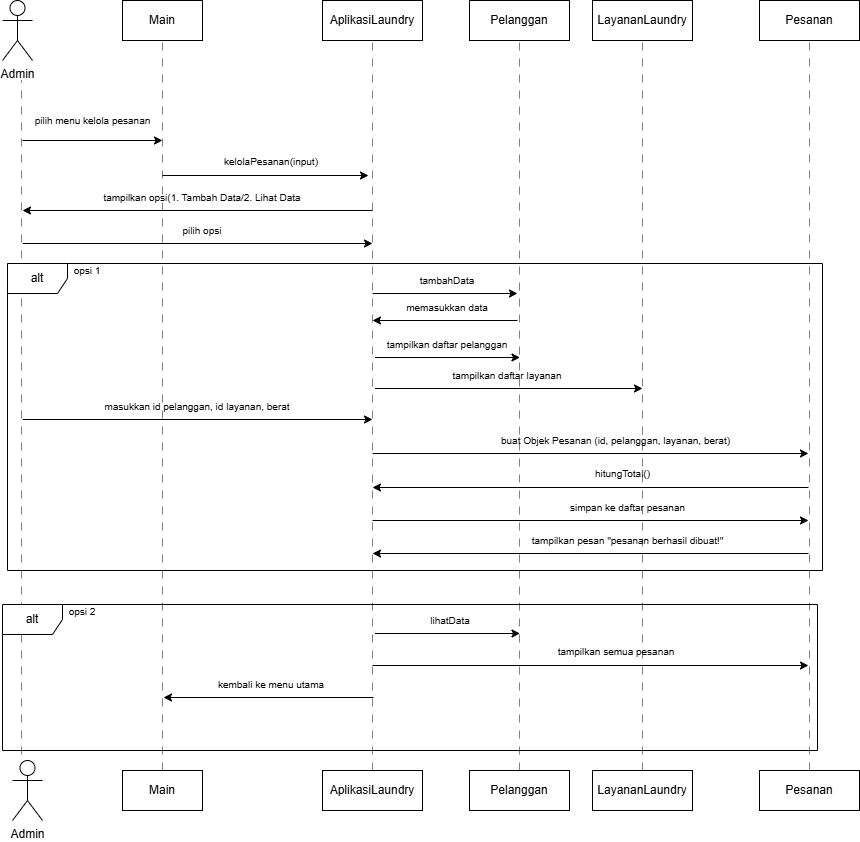

The diagram above was exported from draw.io. Its source (the exported page's mxGraphModel, read from the mxfile embedded in the PNG):
<mxGraphModel dx="874" dy="529" grid="1" gridSize="10" guides="1" tooltips="1" connect="1" arrows="1" fold="1" page="1" pageScale="1" pageWidth="850" pageHeight="1100" math="0" shadow="0">
  <root>
    <mxCell id="0" />
    <mxCell id="1" parent="0" />
    <mxCell id="f8FW1leMOGL2-sJ4gyAF-1" value="Admin" style="shape=umlActor;verticalLabelPosition=bottom;verticalAlign=top;html=1;" parent="1" vertex="1">
      <mxGeometry x="120" y="40" width="30" height="60" as="geometry" />
    </mxCell>
    <mxCell id="f8FW1leMOGL2-sJ4gyAF-4" value="Main" style="rounded=0;whiteSpace=wrap;html=1;" parent="1" vertex="1">
      <mxGeometry x="240" y="40" width="80" height="40" as="geometry" />
    </mxCell>
    <mxCell id="f8FW1leMOGL2-sJ4gyAF-6" value="AplikasiLaundry" style="rounded=0;whiteSpace=wrap;html=1;" parent="1" vertex="1">
      <mxGeometry x="440" y="40" width="100" height="40" as="geometry" />
    </mxCell>
    <mxCell id="f8FW1leMOGL2-sJ4gyAF-8" value="Pelanggan" style="rounded=0;whiteSpace=wrap;html=1;" parent="1" vertex="1">
      <mxGeometry x="587" y="40" width="100" height="40" as="geometry" />
    </mxCell>
    <mxCell id="f8FW1leMOGL2-sJ4gyAF-9" value="LayananLaundry" style="rounded=0;whiteSpace=wrap;html=1;" parent="1" vertex="1">
      <mxGeometry x="710" y="40" width="100" height="40" as="geometry" />
    </mxCell>
    <mxCell id="f8FW1leMOGL2-sJ4gyAF-10" value="Pesanan" style="rounded=0;whiteSpace=wrap;html=1;" parent="1" vertex="1">
      <mxGeometry x="877" y="40" width="100" height="40" as="geometry" />
    </mxCell>
    <mxCell id="f8FW1leMOGL2-sJ4gyAF-11" value="pilih menu kelola pesanan" style="text;html=1;align=center;verticalAlign=middle;whiteSpace=wrap;rounded=0;fontSize=10;" parent="1" vertex="1">
      <mxGeometry x="148" y="145" width="125" height="30" as="geometry" />
    </mxCell>
    <mxCell id="f8FW1leMOGL2-sJ4gyAF-12" value="" style="endArrow=none;html=1;rounded=0;dashed=1;dashPattern=8 8;opacity=50;" parent="1" edge="1">
      <mxGeometry width="50" height="50" relative="1" as="geometry">
        <mxPoint x="139" y="810" as="sourcePoint" />
        <mxPoint x="139" y="120" as="targetPoint" />
      </mxGeometry>
    </mxCell>
    <mxCell id="f8FW1leMOGL2-sJ4gyAF-13" value="" style="endArrow=classic;html=1;rounded=0;" parent="1" edge="1">
      <mxGeometry width="50" height="50" relative="1" as="geometry">
        <mxPoint x="140" y="180" as="sourcePoint" />
        <mxPoint x="280" y="180" as="targetPoint" />
      </mxGeometry>
    </mxCell>
    <mxCell id="f8FW1leMOGL2-sJ4gyAF-14" value="" style="endArrow=none;html=1;rounded=0;entryX=0.5;entryY=1;entryDx=0;entryDy=0;dashed=1;dashPattern=8 8;opacity=50;exitX=0.5;exitY=0;exitDx=0;exitDy=0;" parent="1" source="f8FW1leMOGL2-sJ4gyAF-41" target="f8FW1leMOGL2-sJ4gyAF-4" edge="1">
      <mxGeometry width="50" height="50" relative="1" as="geometry">
        <mxPoint x="280" y="562.4242424242424" as="sourcePoint" />
        <mxPoint x="320" y="140" as="targetPoint" />
      </mxGeometry>
    </mxCell>
    <mxCell id="f8FW1leMOGL2-sJ4gyAF-15" value="kelolaPesanan(input)" style="text;html=1;align=center;verticalAlign=middle;whiteSpace=wrap;rounded=0;fontSize=10;" parent="1" vertex="1">
      <mxGeometry x="344" y="191" width="90" height="20" as="geometry" />
    </mxCell>
    <mxCell id="f8FW1leMOGL2-sJ4gyAF-16" value="" style="endArrow=classic;html=1;rounded=0;" parent="1" edge="1">
      <mxGeometry width="50" height="50" relative="1" as="geometry">
        <mxPoint x="280" y="215" as="sourcePoint" />
        <mxPoint x="486" y="215" as="targetPoint" />
      </mxGeometry>
    </mxCell>
    <mxCell id="f8FW1leMOGL2-sJ4gyAF-17" value="" style="endArrow=none;html=1;rounded=0;entryX=0.5;entryY=1;entryDx=0;entryDy=0;dashed=1;dashPattern=8 8;opacity=50;exitX=0.5;exitY=0;exitDx=0;exitDy=0;" parent="1" source="f8FW1leMOGL2-sJ4gyAF-42" target="f8FW1leMOGL2-sJ4gyAF-6" edge="1">
      <mxGeometry width="50" height="50" relative="1" as="geometry">
        <mxPoint x="490" y="560.4545454545455" as="sourcePoint" />
        <mxPoint x="480" y="130" as="targetPoint" />
      </mxGeometry>
    </mxCell>
    <mxCell id="f8FW1leMOGL2-sJ4gyAF-23" value="" style="endArrow=none;html=1;rounded=0;entryX=0.5;entryY=1;entryDx=0;entryDy=0;dashed=1;dashPattern=8 8;opacity=50;exitX=0.5;exitY=0;exitDx=0;exitDy=0;" parent="1" source="f8FW1leMOGL2-sJ4gyAF-43" target="f8FW1leMOGL2-sJ4gyAF-8" edge="1">
      <mxGeometry width="50" height="50" relative="1" as="geometry">
        <mxPoint x="637" y="560" as="sourcePoint" />
        <mxPoint x="470" y="290" as="targetPoint" />
      </mxGeometry>
    </mxCell>
    <mxCell id="f8FW1leMOGL2-sJ4gyAF-26" value="" style="endArrow=none;html=1;rounded=0;entryX=0.5;entryY=1;entryDx=0;entryDy=0;dashed=1;dashPattern=8 8;opacity=50;exitX=0.5;exitY=0;exitDx=0;exitDy=0;" parent="1" source="f8FW1leMOGL2-sJ4gyAF-44" target="f8FW1leMOGL2-sJ4gyAF-9" edge="1">
      <mxGeometry width="50" height="50" relative="1" as="geometry">
        <mxPoint x="763" y="563" as="sourcePoint" />
        <mxPoint x="373" y="220" as="targetPoint" />
      </mxGeometry>
    </mxCell>
    <mxCell id="f8FW1leMOGL2-sJ4gyAF-31" value="" style="endArrow=none;html=1;rounded=0;entryX=0.5;entryY=1;entryDx=0;entryDy=0;dashed=1;dashPattern=8 8;opacity=50;exitX=0.5;exitY=0;exitDx=0;exitDy=0;" parent="1" source="f8FW1leMOGL2-sJ4gyAF-45" target="f8FW1leMOGL2-sJ4gyAF-10" edge="1">
      <mxGeometry width="50" height="50" relative="1" as="geometry">
        <mxPoint x="930" y="560" as="sourcePoint" />
        <mxPoint x="750" y="290" as="targetPoint" />
      </mxGeometry>
    </mxCell>
    <mxCell id="f8FW1leMOGL2-sJ4gyAF-41" value="Main" style="rounded=0;whiteSpace=wrap;html=1;" parent="1" vertex="1">
      <mxGeometry x="240" y="810" width="80" height="40" as="geometry" />
    </mxCell>
    <mxCell id="f8FW1leMOGL2-sJ4gyAF-42" value="AplikasiLaundry" style="rounded=0;whiteSpace=wrap;html=1;" parent="1" vertex="1">
      <mxGeometry x="440" y="810" width="100" height="40" as="geometry" />
    </mxCell>
    <mxCell id="f8FW1leMOGL2-sJ4gyAF-43" value="Pelanggan" style="rounded=0;whiteSpace=wrap;html=1;" parent="1" vertex="1">
      <mxGeometry x="587" y="810" width="100" height="40" as="geometry" />
    </mxCell>
    <mxCell id="f8FW1leMOGL2-sJ4gyAF-44" value="LayananLaundry" style="rounded=0;whiteSpace=wrap;html=1;" parent="1" vertex="1">
      <mxGeometry x="710" y="810" width="100" height="40" as="geometry" />
    </mxCell>
    <mxCell id="f8FW1leMOGL2-sJ4gyAF-45" value="Pesanan" style="rounded=0;whiteSpace=wrap;html=1;" parent="1" vertex="1">
      <mxGeometry x="877" y="810" width="100" height="40" as="geometry" />
    </mxCell>
    <mxCell id="f8FW1leMOGL2-sJ4gyAF-46" value="Admin" style="shape=umlActor;verticalLabelPosition=bottom;verticalAlign=top;html=1;" parent="1" vertex="1">
      <mxGeometry x="130" y="800" width="30" height="60" as="geometry" />
    </mxCell>
    <mxCell id="ES3Q4gbicarLH0lHnGRL-1" value="" style="endArrow=classic;html=1;rounded=0;" parent="1" edge="1">
      <mxGeometry width="50" height="50" relative="1" as="geometry">
        <mxPoint x="490" y="250" as="sourcePoint" />
        <mxPoint x="140" y="250" as="targetPoint" />
      </mxGeometry>
    </mxCell>
    <mxCell id="ES3Q4gbicarLH0lHnGRL-2" value="tampilkan opsi(1. Tambah Data/2. Lihat Data" style="text;html=1;align=center;verticalAlign=middle;whiteSpace=wrap;rounded=0;fontSize=10;" parent="1" vertex="1">
      <mxGeometry x="215" y="227" width="210" height="20" as="geometry" />
    </mxCell>
    <mxCell id="ES3Q4gbicarLH0lHnGRL-3" value="" style="endArrow=classic;html=1;rounded=0;" parent="1" edge="1">
      <mxGeometry width="50" height="50" relative="1" as="geometry">
        <mxPoint x="140" y="283" as="sourcePoint" />
        <mxPoint x="490" y="283" as="targetPoint" />
      </mxGeometry>
    </mxCell>
    <mxCell id="ES3Q4gbicarLH0lHnGRL-4" value="pilih opsi" style="text;html=1;align=center;verticalAlign=middle;whiteSpace=wrap;rounded=0;fontSize=10;" parent="1" vertex="1">
      <mxGeometry x="282" y="260" width="76" height="20" as="geometry" />
    </mxCell>
    <mxCell id="ES3Q4gbicarLH0lHnGRL-5" value="" style="endArrow=classic;html=1;rounded=0;" parent="1" edge="1">
      <mxGeometry width="50" height="50" relative="1" as="geometry">
        <mxPoint x="490" y="333" as="sourcePoint" />
        <mxPoint x="635" y="333" as="targetPoint" />
      </mxGeometry>
    </mxCell>
    <mxCell id="ES3Q4gbicarLH0lHnGRL-6" value="tambahData" style="text;html=1;align=center;verticalAlign=middle;whiteSpace=wrap;rounded=0;fontSize=10;" parent="1" vertex="1">
      <mxGeometry x="527" y="310" width="76" height="20" as="geometry" />
    </mxCell>
    <mxCell id="ES3Q4gbicarLH0lHnGRL-7" value="" style="endArrow=classic;html=1;rounded=0;" parent="1" edge="1">
      <mxGeometry width="50" height="50" relative="1" as="geometry">
        <mxPoint x="635" y="360" as="sourcePoint" />
        <mxPoint x="490" y="360" as="targetPoint" />
      </mxGeometry>
    </mxCell>
    <mxCell id="ES3Q4gbicarLH0lHnGRL-8" value="memasukkan data" style="text;html=1;align=center;verticalAlign=middle;whiteSpace=wrap;rounded=0;fontSize=10;" parent="1" vertex="1">
      <mxGeometry x="520" y="337" width="90" height="20" as="geometry" />
    </mxCell>
    <mxCell id="ES3Q4gbicarLH0lHnGRL-10" value="" style="endArrow=classic;html=1;rounded=0;" parent="1" edge="1">
      <mxGeometry width="50" height="50" relative="1" as="geometry">
        <mxPoint x="492.5" y="397" as="sourcePoint" />
        <mxPoint x="637.5" y="397" as="targetPoint" />
      </mxGeometry>
    </mxCell>
    <mxCell id="ES3Q4gbicarLH0lHnGRL-12" value="tampilkan daftar pelanggan" style="text;html=1;align=center;verticalAlign=middle;whiteSpace=wrap;rounded=0;fontSize=10;" parent="1" vertex="1">
      <mxGeometry x="460" y="374" width="210" height="20" as="geometry" />
    </mxCell>
    <mxCell id="ES3Q4gbicarLH0lHnGRL-13" value="" style="endArrow=classic;html=1;rounded=0;" parent="1" edge="1">
      <mxGeometry width="50" height="50" relative="1" as="geometry">
        <mxPoint x="492.5" y="428" as="sourcePoint" />
        <mxPoint x="760" y="428" as="targetPoint" />
      </mxGeometry>
    </mxCell>
    <mxCell id="ES3Q4gbicarLH0lHnGRL-14" value="tampilkan daftar layanan" style="text;html=1;align=center;verticalAlign=middle;whiteSpace=wrap;rounded=0;fontSize=10;" parent="1" vertex="1">
      <mxGeometry x="520" y="405" width="210" height="20" as="geometry" />
    </mxCell>
    <mxCell id="ES3Q4gbicarLH0lHnGRL-15" value="" style="endArrow=classic;html=1;rounded=0;" parent="1" edge="1">
      <mxGeometry width="50" height="50" relative="1" as="geometry">
        <mxPoint x="140" y="459" as="sourcePoint" />
        <mxPoint x="490" y="459" as="targetPoint" />
      </mxGeometry>
    </mxCell>
    <mxCell id="ES3Q4gbicarLH0lHnGRL-16" value="masukkan id pelanggan, id layanan, berat" style="text;html=1;align=center;verticalAlign=middle;whiteSpace=wrap;rounded=0;fontSize=10;" parent="1" vertex="1">
      <mxGeometry x="210" y="436" width="210" height="20" as="geometry" />
    </mxCell>
    <mxCell id="ES3Q4gbicarLH0lHnGRL-17" value="" style="endArrow=classic;html=1;rounded=0;" parent="1" edge="1">
      <mxGeometry width="50" height="50" relative="1" as="geometry">
        <mxPoint x="490" y="493" as="sourcePoint" />
        <mxPoint x="926" y="493" as="targetPoint" />
      </mxGeometry>
    </mxCell>
    <mxCell id="ES3Q4gbicarLH0lHnGRL-18" value="buat Objek Pesanan (id, pelanggan, layanan, berat)" style="text;html=1;align=center;verticalAlign=middle;whiteSpace=wrap;rounded=0;fontSize=10;" parent="1" vertex="1">
      <mxGeometry x="617" y="470" width="233" height="20" as="geometry" />
    </mxCell>
    <mxCell id="ES3Q4gbicarLH0lHnGRL-19" value="" style="endArrow=classic;html=1;rounded=0;" parent="1" edge="1">
      <mxGeometry width="50" height="50" relative="1" as="geometry">
        <mxPoint x="926" y="527" as="sourcePoint" />
        <mxPoint x="490" y="527" as="targetPoint" />
      </mxGeometry>
    </mxCell>
    <mxCell id="ES3Q4gbicarLH0lHnGRL-20" value="hitungTotal()" style="text;html=1;align=center;verticalAlign=middle;whiteSpace=wrap;rounded=0;fontSize=10;" parent="1" vertex="1">
      <mxGeometry x="624" y="503" width="233" height="20" as="geometry" />
    </mxCell>
    <mxCell id="ES3Q4gbicarLH0lHnGRL-21" value="" style="endArrow=classic;html=1;rounded=0;" parent="1" edge="1">
      <mxGeometry width="50" height="50" relative="1" as="geometry">
        <mxPoint x="490" y="560" as="sourcePoint" />
        <mxPoint x="926" y="560" as="targetPoint" />
      </mxGeometry>
    </mxCell>
    <mxCell id="ES3Q4gbicarLH0lHnGRL-22" value="simpan ke daftar pesanan" style="text;html=1;align=center;verticalAlign=middle;whiteSpace=wrap;rounded=0;fontSize=10;" parent="1" vertex="1">
      <mxGeometry x="628.5" y="537" width="233" height="20" as="geometry" />
    </mxCell>
    <mxCell id="ES3Q4gbicarLH0lHnGRL-23" value="" style="endArrow=classic;html=1;rounded=0;" parent="1" edge="1">
      <mxGeometry width="50" height="50" relative="1" as="geometry">
        <mxPoint x="926" y="593" as="sourcePoint" />
        <mxPoint x="490" y="593" as="targetPoint" />
      </mxGeometry>
    </mxCell>
    <mxCell id="ES3Q4gbicarLH0lHnGRL-24" value="tampilkan pesan &quot;pesanan berhasil dibuat!&quot;" style="text;html=1;align=center;verticalAlign=middle;whiteSpace=wrap;rounded=0;fontSize=10;" parent="1" vertex="1">
      <mxGeometry x="628.5" y="570" width="233" height="20" as="geometry" />
    </mxCell>
    <mxCell id="ES3Q4gbicarLH0lHnGRL-25" value="alt" style="shape=umlFrame;whiteSpace=wrap;html=1;pointerEvents=0;" parent="1" vertex="1">
      <mxGeometry x="125" y="303" width="815" height="307" as="geometry" />
    </mxCell>
    <mxCell id="ES3Q4gbicarLH0lHnGRL-26" value="opsi 1" style="text;html=1;align=center;verticalAlign=middle;whiteSpace=wrap;rounded=0;fontSize=10;" parent="1" vertex="1">
      <mxGeometry x="175" y="295" width="60" height="30" as="geometry" />
    </mxCell>
    <mxCell id="ES3Q4gbicarLH0lHnGRL-27" value="lihatData" style="text;html=1;align=center;verticalAlign=middle;whiteSpace=wrap;rounded=0;fontSize=10;" parent="1" vertex="1">
      <mxGeometry x="529.5" y="650" width="76" height="20" as="geometry" />
    </mxCell>
    <mxCell id="ES3Q4gbicarLH0lHnGRL-28" value="" style="endArrow=classic;html=1;rounded=0;" parent="1" edge="1">
      <mxGeometry width="50" height="50" relative="1" as="geometry">
        <mxPoint x="492.5" y="673" as="sourcePoint" />
        <mxPoint x="637.5" y="673" as="targetPoint" />
      </mxGeometry>
    </mxCell>
    <mxCell id="ES3Q4gbicarLH0lHnGRL-31" value="" style="endArrow=classic;html=1;rounded=0;" parent="1" edge="1">
      <mxGeometry width="50" height="50" relative="1" as="geometry">
        <mxPoint x="490" y="705" as="sourcePoint" />
        <mxPoint x="926" y="705" as="targetPoint" />
      </mxGeometry>
    </mxCell>
    <mxCell id="ES3Q4gbicarLH0lHnGRL-32" value="tampilkan semua pesanan" style="text;html=1;align=center;verticalAlign=middle;whiteSpace=wrap;rounded=0;fontSize=10;" parent="1" vertex="1">
      <mxGeometry x="663.5" y="681" width="140" height="20" as="geometry" />
    </mxCell>
    <mxCell id="ES3Q4gbicarLH0lHnGRL-33" value="kembali ke menu utama" style="text;html=1;align=center;verticalAlign=middle;whiteSpace=wrap;rounded=0;fontSize=10;" parent="1" vertex="1">
      <mxGeometry x="294" y="714" width="190" height="20" as="geometry" />
    </mxCell>
    <mxCell id="ES3Q4gbicarLH0lHnGRL-34" value="" style="endArrow=classic;html=1;rounded=0;" parent="1" edge="1">
      <mxGeometry width="50" height="50" relative="1" as="geometry">
        <mxPoint x="491" y="737" as="sourcePoint" />
        <mxPoint x="281" y="737" as="targetPoint" />
      </mxGeometry>
    </mxCell>
    <mxCell id="ES3Q4gbicarLH0lHnGRL-37" value="opsi 2" style="text;html=1;align=center;verticalAlign=middle;whiteSpace=wrap;rounded=0;fontSize=10;" parent="1" vertex="1">
      <mxGeometry x="170" y="636" width="60" height="30" as="geometry" />
    </mxCell>
    <mxCell id="ES3Q4gbicarLH0lHnGRL-38" value="alt" style="shape=umlFrame;whiteSpace=wrap;html=1;pointerEvents=0;" parent="1" vertex="1">
      <mxGeometry x="120" y="644" width="815" height="146" as="geometry" />
    </mxCell>
  </root>
</mxGraphModel>